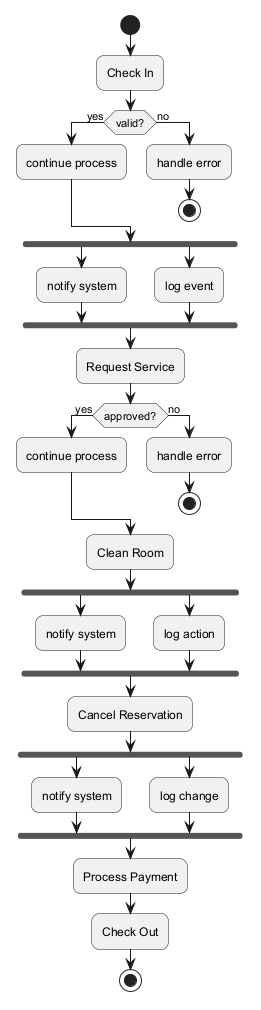

The diagram above was rendered by PlantUML. Its source (embedded in the PNG):
@startuml
skinparam backgroundColor #FFFFFF
skinparam roundCorner 15
start
:Check In;
if (valid?) then (yes)
:continue process;
else (no)
:handle error;
stop
endif
fork
:notify system;
fork again
:log event;
end fork
:Request Service;
if (approved?) then (yes)
:continue process;
else (no)
:handle error;
stop
endif
:Clean Room;
fork
:notify system;
fork again
:log action;
end fork
:Cancel Reservation;
fork
:notify system;
fork again
:log change;
end fork
:Process Payment;
:Check Out;
stop
@enduml